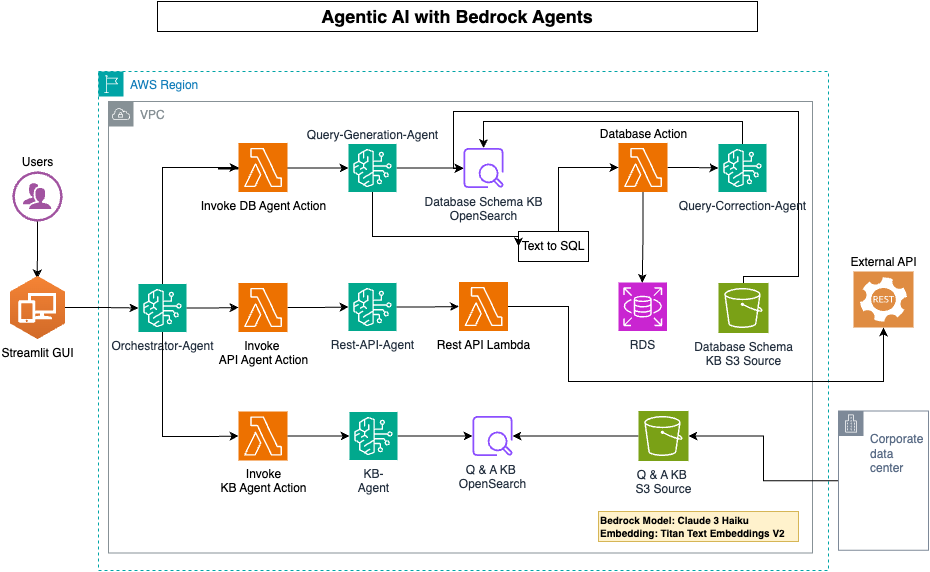

The diagram above was exported from draw.io. Its source (the exported page's mxGraphModel, read from the mxfile embedded in the PNG):
<mxGraphModel dx="1804" dy="2241" grid="1" gridSize="10" guides="1" tooltips="1" connect="1" arrows="1" fold="1" page="1" pageScale="1" pageWidth="850" pageHeight="1100" background="none" math="0" shadow="0">
  <root>
    <mxCell id="0" />
    <mxCell id="1" parent="0" />
    <mxCell id="mIhtb_WAByD7dWI37VxC-13" value="AWS Region" style="points=[[0,0],[0.25,0],[0.5,0],[0.75,0],[1,0],[1,0.25],[1,0.5],[1,0.75],[1,1],[0.75,1],[0.5,1],[0.25,1],[0,1],[0,0.75],[0,0.5],[0,0.25]];outlineConnect=0;gradientColor=none;html=1;whiteSpace=wrap;fontSize=12;fontStyle=0;container=0;pointerEvents=0;collapsible=0;recursiveResize=0;shape=mxgraph.aws4.group;grIcon=mxgraph.aws4.group_region;strokeColor=#00A4A6;fillColor=none;verticalAlign=top;align=left;spacingLeft=30;fontColor=#147EBA;dashed=1;" parent="1" vertex="1">
      <mxGeometry y="100" width="730" height="499" as="geometry" />
    </mxCell>
    <mxCell id="mIhtb_WAByD7dWI37VxC-51" value="&lt;b&gt;&lt;font style=&quot;font-size: 18px;&quot;&gt;Agentic AI with Bedrock Agents&lt;/font&gt;&lt;/b&gt;" style="rounded=0;whiteSpace=wrap;html=1;" parent="1" vertex="1">
      <mxGeometry x="59" y="30" width="600" height="30" as="geometry" />
    </mxCell>
    <mxCell id="mIhtb_WAByD7dWI37VxC-10" value="Users" style="verticalLabelPosition=top;sketch=0;html=1;fillColor=#A153A0;strokeColor=#ffffff;verticalAlign=bottom;align=center;points=[[0,0.5,0],[0.125,0.25,0],[0.25,0,0],[0.5,0,0],[0.75,0,0],[0.875,0.25,0],[1,0.5,0],[0.875,0.75,0],[0.75,1,0],[0.5,1,0],[0.125,0.75,0]];pointerEvents=1;shape=mxgraph.cisco_safe.compositeIcon;bgIcon=ellipse;resIcon=mxgraph.cisco_safe.design.users;labelPosition=center;" parent="1" vertex="1">
      <mxGeometry x="-86" y="200" width="50" height="50" as="geometry" />
    </mxCell>
    <mxCell id="3" style="edgeStyle=none;html=1;exitX=0.5;exitY=1;exitDx=0;exitDy=0;exitPerimeter=0;" parent="1" source="mIhtb_WAByD7dWI37VxC-10" edge="1">
      <mxGeometry relative="1" as="geometry">
        <mxPoint x="-2" y="185" as="sourcePoint" />
        <mxPoint x="-61.17706349206355" y="307" as="targetPoint" />
      </mxGeometry>
    </mxCell>
    <mxCell id="mIhtb_WAByD7dWI37VxC-12" value="VPC" style="sketch=0;outlineConnect=0;gradientColor=none;html=1;whiteSpace=wrap;fontSize=12;fontStyle=0;shape=mxgraph.aws4.group;grIcon=mxgraph.aws4.group_vpc;strokeColor=#879196;fillColor=none;verticalAlign=top;align=left;spacingLeft=30;fontColor=#879196;dashed=0;" parent="1" vertex="1">
      <mxGeometry x="10" y="130" width="704" height="451.5" as="geometry" />
    </mxCell>
    <mxCell id="mIhtb_WAByD7dWI37VxC-45" value="Text to SQL" style="rounded=0;whiteSpace=wrap;html=1;" parent="1" vertex="1">
      <mxGeometry x="420" y="260" width="70" height="30" as="geometry" />
    </mxCell>
    <mxCell id="_DLhRzLqX7Xbt8yUZtbc-25" style="edgeStyle=orthogonalEdgeStyle;rounded=0;orthogonalLoop=1;jettySize=auto;html=1;exitX=1;exitY=0.5;exitDx=0;exitDy=0;exitPerimeter=0;" parent="1" source="4" target="_DLhRzLqX7Xbt8yUZtbc-13" edge="1">
      <mxGeometry relative="1" as="geometry" />
    </mxCell>
    <mxCell id="62X7Fw03NBtU8NxYTAc2-26" style="edgeStyle=orthogonalEdgeStyle;rounded=0;orthogonalLoop=1;jettySize=auto;html=1;entryX=0;entryY=0.5;entryDx=0;entryDy=0;exitX=0.5;exitY=1;exitDx=0;exitDy=0;exitPerimeter=0;" parent="1" source="4" target="mIhtb_WAByD7dWI37VxC-45" edge="1">
      <mxGeometry relative="1" as="geometry">
        <Array as="points">
          <mxPoint x="274" y="265" />
        </Array>
      </mxGeometry>
    </mxCell>
    <mxCell id="4" value="Query-Generation-Agent" style="sketch=0;points=[[0,0,0],[0.25,0,0],[0.5,0,0],[0.75,0,0],[1,0,0],[0,1,0],[0.25,1,0],[0.5,1,0],[0.75,1,0],[1,1,0],[0,0.25,0],[0,0.5,0],[0,0.75,0],[1,0.25,0],[1,0.5,0],[1,0.75,0]];outlineConnect=0;fontColor=#232F3E;fillColor=#01A88D;strokeColor=#ffffff;dashed=0;verticalLabelPosition=top;verticalAlign=bottom;align=center;html=1;fontSize=12;fontStyle=0;aspect=fixed;shape=mxgraph.aws4.resourceIcon;resIcon=mxgraph.aws4.bedrock;labelPosition=center;" parent="1" vertex="1">
      <mxGeometry x="250" y="172.5" width="48" height="48" as="geometry" />
    </mxCell>
    <mxCell id="_DLhRzLqX7Xbt8yUZtbc-29" style="edgeStyle=orthogonalEdgeStyle;rounded=0;orthogonalLoop=1;jettySize=auto;html=1;exitX=0.5;exitY=0;exitDx=0;exitDy=0;exitPerimeter=0;" parent="1" source="_DLhRzLqX7Xbt8yUZtbc-12" target="_DLhRzLqX7Xbt8yUZtbc-13" edge="1">
      <mxGeometry relative="1" as="geometry">
        <mxPoint x="646" y="120.5" as="sourcePoint" />
        <mxPoint x="366" y="130.5" as="targetPoint" />
        <Array as="points">
          <mxPoint x="645" y="305" />
          <mxPoint x="700" y="305" />
          <mxPoint x="700" y="140" />
          <mxPoint x="355" y="140" />
          <mxPoint x="355" y="197" />
        </Array>
      </mxGeometry>
    </mxCell>
    <mxCell id="_DLhRzLqX7Xbt8yUZtbc-13" value="Database Schema KB&lt;div&gt;OpenSearch&lt;/div&gt;" style="sketch=0;outlineConnect=0;fontColor=#232F3E;gradientColor=none;fillColor=#8C4FFF;strokeColor=none;dashed=0;verticalLabelPosition=bottom;verticalAlign=top;align=center;html=1;fontSize=12;fontStyle=0;aspect=fixed;pointerEvents=1;shape=mxgraph.aws4.opensearch_service_data_node;" parent="1" vertex="1">
      <mxGeometry x="365" y="176.5" width="40" height="40" as="geometry" />
    </mxCell>
    <mxCell id="_DLhRzLqX7Xbt8yUZtbc-30" style="edgeStyle=orthogonalEdgeStyle;rounded=0;orthogonalLoop=1;jettySize=auto;html=1;exitX=1;exitY=0.5;exitDx=0;exitDy=0;exitPerimeter=0;" parent="1" source="_DLhRzLqX7Xbt8yUZtbc-18" target="_DLhRzLqX7Xbt8yUZtbc-28" edge="1">
      <mxGeometry relative="1" as="geometry" />
    </mxCell>
    <mxCell id="_DLhRzLqX7Xbt8yUZtbc-18" value="&lt;span style=&quot;color: rgb(0, 0, 0);&quot;&gt;Database Action&lt;/span&gt;" style="sketch=0;points=[[0,0,0],[0.25,0,0],[0.5,0,0],[0.75,0,0],[1,0,0],[0,1,0],[0.25,1,0],[0.5,1,0],[0.75,1,0],[1,1,0],[0,0.25,0],[0,0.5,0],[0,0.75,0],[1,0.25,0],[1,0.5,0],[1,0.75,0]];outlineConnect=0;fontColor=#232F3E;fillColor=#ED7100;strokeColor=#ffffff;dashed=0;verticalLabelPosition=top;verticalAlign=bottom;align=center;html=1;fontSize=12;fontStyle=0;aspect=fixed;shape=mxgraph.aws4.resourceIcon;resIcon=mxgraph.aws4.lambda;labelPosition=center;" parent="1" vertex="1">
      <mxGeometry x="520" y="171.5" width="49" height="49" as="geometry" />
    </mxCell>
    <mxCell id="_DLhRzLqX7Xbt8yUZtbc-28" value="Query-&lt;span style=&quot;background-color: initial;&quot;&gt;Correction-&lt;/span&gt;&lt;span style=&quot;background-color: initial;&quot;&gt;Agent&lt;/span&gt;" style="sketch=0;points=[[0,0,0],[0.25,0,0],[0.5,0,0],[0.75,0,0],[1,0,0],[0,1,0],[0.25,1,0],[0.5,1,0],[0.75,1,0],[1,1,0],[0,0.25,0],[0,0.5,0],[0,0.75,0],[1,0.25,0],[1,0.5,0],[1,0.75,0]];outlineConnect=0;fontColor=#232F3E;fillColor=#01A88D;strokeColor=#ffffff;dashed=0;verticalLabelPosition=bottom;verticalAlign=top;align=center;html=1;fontSize=12;fontStyle=0;aspect=fixed;shape=mxgraph.aws4.resourceIcon;resIcon=mxgraph.aws4.bedrock;" parent="1" vertex="1">
      <mxGeometry x="620" y="172.5" width="48" height="48" as="geometry" />
    </mxCell>
    <mxCell id="_DLhRzLqX7Xbt8yUZtbc-33" style="edgeStyle=orthogonalEdgeStyle;rounded=0;orthogonalLoop=1;jettySize=auto;html=1;" parent="1" source="_DLhRzLqX7Xbt8yUZtbc-28" target="_DLhRzLqX7Xbt8yUZtbc-13" edge="1">
      <mxGeometry relative="1" as="geometry">
        <Array as="points">
          <mxPoint x="644" y="150" />
          <mxPoint x="385" y="150" />
        </Array>
      </mxGeometry>
    </mxCell>
    <mxCell id="_DLhRzLqX7Xbt8yUZtbc-36" style="edgeStyle=orthogonalEdgeStyle;rounded=0;orthogonalLoop=1;jettySize=auto;html=1;exitX=0.5;exitY=1;exitDx=0;exitDy=0;exitPerimeter=0;entryX=0.5;entryY=0;entryDx=0;entryDy=0;entryPerimeter=0;" parent="1" source="_DLhRzLqX7Xbt8yUZtbc-18" edge="1">
      <mxGeometry relative="1" as="geometry">
        <mxPoint x="543.7500000000005" y="311.5" as="targetPoint" />
      </mxGeometry>
    </mxCell>
    <mxCell id="_DLhRzLqX7Xbt8yUZtbc-21" style="edgeStyle=orthogonalEdgeStyle;rounded=0;orthogonalLoop=1;jettySize=auto;html=1;" parent="1" source="mIhtb_WAByD7dWI37VxC-14" target="_DLhRzLqX7Xbt8yUZtbc-11" edge="1">
      <mxGeometry relative="1" as="geometry" />
    </mxCell>
    <mxCell id="mIhtb_WAByD7dWI37VxC-14" value="Q &amp;amp; A KB&amp;nbsp;&lt;div&gt;S3 Source&lt;/div&gt;" style="sketch=0;points=[[0,0,0],[0.25,0,0],[0.5,0,0],[0.75,0,0],[1,0,0],[0,1,0],[0.25,1,0],[0.5,1,0],[0.75,1,0],[1,1,0],[0,0.25,0],[0,0.5,0],[0,0.75,0],[1,0.25,0],[1,0.5,0],[1,0.75,0]];outlineConnect=0;fontColor=#232F3E;fillColor=#7AA116;strokeColor=#ffffff;dashed=0;verticalLabelPosition=bottom;verticalAlign=top;align=center;html=1;fontSize=12;fontStyle=0;aspect=fixed;shape=mxgraph.aws4.resourceIcon;resIcon=mxgraph.aws4.s3;" parent="1" vertex="1">
      <mxGeometry x="540" y="439.5" width="50" height="50" as="geometry" />
    </mxCell>
    <mxCell id="mIhtb_WAByD7dWI37VxC-17" value="RDS" style="sketch=0;points=[[0,0,0],[0.25,0,0],[0.5,0,0],[0.75,0,0],[1,0,0],[0,1,0],[0.25,1,0],[0.5,1,0],[0.75,1,0],[1,1,0],[0,0.25,0],[0,0.5,0],[0,0.75,0],[1,0.25,0],[1,0.5,0],[1,0.75,0]];outlineConnect=0;fontColor=#232F3E;fillColor=#C925D1;strokeColor=#ffffff;dashed=0;verticalLabelPosition=bottom;verticalAlign=top;align=center;html=1;fontSize=12;fontStyle=0;aspect=fixed;shape=mxgraph.aws4.resourceIcon;resIcon=mxgraph.aws4.rds;" parent="1" vertex="1">
      <mxGeometry x="520" y="311" width="48.5" height="48.5" as="geometry" />
    </mxCell>
    <mxCell id="mIhtb_WAByD7dWI37VxC-57" value="&lt;h5&gt;Bedrock Model: Claude 3 Haiku&lt;font size=&quot;1&quot;&gt;&lt;br&gt;&lt;/font&gt;&lt;span style=&quot;background-color: initial;&quot;&gt;&lt;font style=&quot;font-size: 10px;&quot;&gt;Embedding:&amp;nbsp;&lt;/font&gt;&lt;/span&gt;&lt;span style=&quot;background-color: initial; font-size: 10px;&quot;&gt;Titan Text Embeddings V2&lt;/span&gt;&lt;/h5&gt;" style="text;html=1;align=left;verticalAlign=middle;whiteSpace=wrap;rounded=0;strokeColor=#d6b656;fillColor=#fff2cc;" parent="1" vertex="1">
      <mxGeometry x="500" y="540" width="200" height="30" as="geometry" />
    </mxCell>
    <mxCell id="5" value="Rest-API-Agent" style="sketch=0;points=[[0,0,0],[0.25,0,0],[0.5,0,0],[0.75,0,0],[1,0,0],[0,1,0],[0.25,1,0],[0.5,1,0],[0.75,1,0],[1,1,0],[0,0.25,0],[0,0.5,0],[0,0.75,0],[1,0.25,0],[1,0.5,0],[1,0.75,0]];outlineConnect=0;fontColor=#232F3E;fillColor=#01A88D;strokeColor=#ffffff;dashed=0;verticalLabelPosition=bottom;verticalAlign=top;align=center;html=1;fontSize=12;fontStyle=0;aspect=fixed;shape=mxgraph.aws4.resourceIcon;resIcon=mxgraph.aws4.bedrock;" parent="1" vertex="1">
      <mxGeometry x="250" y="311.5" width="48" height="48" as="geometry" />
    </mxCell>
    <mxCell id="_DLhRzLqX7Xbt8yUZtbc-16" style="edgeStyle=orthogonalEdgeStyle;rounded=0;orthogonalLoop=1;jettySize=auto;html=1;exitX=1;exitY=0.5;exitDx=0;exitDy=0;exitPerimeter=0;" parent="1" source="6" target="_DLhRzLqX7Xbt8yUZtbc-11" edge="1">
      <mxGeometry relative="1" as="geometry" />
    </mxCell>
    <mxCell id="6" value="KB-&lt;div&gt;Agent&lt;/div&gt;" style="sketch=0;points=[[0,0,0],[0.25,0,0],[0.5,0,0],[0.75,0,0],[1,0,0],[0,1,0],[0.25,1,0],[0.5,1,0],[0.75,1,0],[1,1,0],[0,0.25,0],[0,0.5,0],[0,0.75,0],[1,0.25,0],[1,0.5,0],[1,0.75,0]];outlineConnect=0;fontColor=#232F3E;fillColor=#01A88D;strokeColor=#ffffff;dashed=0;verticalLabelPosition=bottom;verticalAlign=top;align=center;html=1;fontSize=12;fontStyle=0;aspect=fixed;shape=mxgraph.aws4.resourceIcon;resIcon=mxgraph.aws4.bedrock;" parent="1" vertex="1">
      <mxGeometry x="251" y="440.5" width="48" height="48" as="geometry" />
    </mxCell>
    <mxCell id="_DLhRzLqX7Xbt8yUZtbc-11" value="Q &amp;amp; A KB&amp;nbsp;&lt;div&gt;OpenSearch&lt;/div&gt;" style="sketch=0;outlineConnect=0;fontColor=#232F3E;gradientColor=none;fillColor=#8C4FFF;strokeColor=none;dashed=0;verticalLabelPosition=bottom;verticalAlign=top;align=center;html=1;fontSize=12;fontStyle=0;aspect=fixed;pointerEvents=1;shape=mxgraph.aws4.opensearch_service_data_node;" parent="1" vertex="1">
      <mxGeometry x="374" y="444.5" width="40" height="40" as="geometry" />
    </mxCell>
    <mxCell id="_DLhRzLqX7Xbt8yUZtbc-12" value="Database Schema&lt;div&gt;KB&amp;nbsp;&lt;span style=&quot;background-color: initial;&quot;&gt;S3 Source&lt;/span&gt;&lt;/div&gt;" style="sketch=0;points=[[0,0,0],[0.25,0,0],[0.5,0,0],[0.75,0,0],[1,0,0],[0,1,0],[0.25,1,0],[0.5,1,0],[0.75,1,0],[1,1,0],[0,0.25,0],[0,0.5,0],[0,0.75,0],[1,0.25,0],[1,0.5,0],[1,0.75,0]];outlineConnect=0;fontColor=#232F3E;fillColor=#7AA116;strokeColor=#ffffff;dashed=0;verticalLabelPosition=bottom;verticalAlign=top;align=center;html=1;fontSize=12;fontStyle=0;aspect=fixed;shape=mxgraph.aws4.resourceIcon;resIcon=mxgraph.aws4.s3;" parent="1" vertex="1">
      <mxGeometry x="620" y="311.5" width="50" height="50" as="geometry" />
    </mxCell>
    <mxCell id="PNLJHfurZxHp6mNEIcw_-7" style="edgeStyle=orthogonalEdgeStyle;rounded=0;orthogonalLoop=1;jettySize=auto;html=1;exitX=1;exitY=0.5;exitDx=0;exitDy=0;exitPerimeter=0;" parent="1" source="_DLhRzLqX7Xbt8yUZtbc-19" target="PNLJHfurZxHp6mNEIcw_-6" edge="1">
      <mxGeometry relative="1" as="geometry">
        <Array as="points">
          <mxPoint x="470" y="335" />
          <mxPoint x="470" y="410" />
          <mxPoint x="785" y="410" />
        </Array>
      </mxGeometry>
    </mxCell>
    <mxCell id="_DLhRzLqX7Xbt8yUZtbc-19" value="&lt;span style=&quot;color: rgb(0, 0, 0);&quot;&gt;Rest API Lambda&lt;/span&gt;" style="sketch=0;points=[[0,0,0],[0.25,0,0],[0.5,0,0],[0.75,0,0],[1,0,0],[0,1,0],[0.25,1,0],[0.5,1,0],[0.75,1,0],[1,1,0],[0,0.25,0],[0,0.5,0],[0,0.75,0],[1,0.25,0],[1,0.5,0],[1,0.75,0]];outlineConnect=0;fontColor=#232F3E;fillColor=#ED7100;strokeColor=#ffffff;dashed=0;verticalLabelPosition=bottom;verticalAlign=top;align=center;html=1;fontSize=12;fontStyle=0;aspect=fixed;shape=mxgraph.aws4.resourceIcon;resIcon=mxgraph.aws4.lambda;" parent="1" vertex="1">
      <mxGeometry x="360.5" y="310.5" width="49" height="49" as="geometry" />
    </mxCell>
    <mxCell id="_DLhRzLqX7Xbt8yUZtbc-34" style="edgeStyle=orthogonalEdgeStyle;rounded=0;orthogonalLoop=1;jettySize=auto;html=1;exitX=1;exitY=0.5;exitDx=0;exitDy=0;exitPerimeter=0;entryX=0;entryY=0.5;entryDx=0;entryDy=0;entryPerimeter=0;" parent="1" source="5" target="_DLhRzLqX7Xbt8yUZtbc-19" edge="1">
      <mxGeometry relative="1" as="geometry" />
    </mxCell>
    <mxCell id="_DLhRzLqX7Xbt8yUZtbc-22" style="edgeStyle=orthogonalEdgeStyle;rounded=0;orthogonalLoop=1;jettySize=auto;html=1;" parent="1" source="mIhtb_WAByD7dWI37VxC-39" target="mIhtb_WAByD7dWI37VxC-14" edge="1">
      <mxGeometry relative="1" as="geometry" />
    </mxCell>
    <mxCell id="mIhtb_WAByD7dWI37VxC-39" value="&lt;div&gt;&lt;br&gt;&lt;/div&gt;&lt;div&gt;&lt;span style=&quot;background-color: initial;&quot;&gt;Corporate data center&lt;/span&gt;&lt;br&gt;&lt;/div&gt;" style="points=[[0,0],[0.25,0],[0.5,0],[0.75,0],[1,0],[1,0.25],[1,0.5],[1,0.75],[1,1],[0.75,1],[0.5,1],[0.25,1],[0,1],[0,0.75],[0,0.5],[0,0.25]];outlineConnect=0;gradientColor=none;html=1;whiteSpace=wrap;fontSize=12;fontStyle=0;container=1;pointerEvents=0;collapsible=0;recursiveResize=0;shape=mxgraph.aws4.group;grIcon=mxgraph.aws4.group_corporate_data_center;strokeColor=#7D8998;fillColor=none;verticalAlign=top;align=left;spacingLeft=30;fontColor=#5A6C86;dashed=0;" parent="1" vertex="1">
      <mxGeometry x="740" y="439.5" width="90" height="139.37" as="geometry" />
    </mxCell>
    <mxCell id="62X7Fw03NBtU8NxYTAc2-6" value="Orchestrator-Agent" style="sketch=0;points=[[0,0,0],[0.25,0,0],[0.5,0,0],[0.75,0,0],[1,0,0],[0,1,0],[0.25,1,0],[0.5,1,0],[0.75,1,0],[1,1,0],[0,0.25,0],[0,0.5,0],[0,0.75,0],[1,0.25,0],[1,0.5,0],[1,0.75,0]];outlineConnect=0;fontColor=#232F3E;fillColor=#01A88D;strokeColor=#ffffff;dashed=0;verticalLabelPosition=bottom;verticalAlign=top;align=center;html=1;fontSize=12;fontStyle=0;aspect=fixed;shape=mxgraph.aws4.resourceIcon;resIcon=mxgraph.aws4.bedrock;" parent="1" vertex="1">
      <mxGeometry x="40" y="312.5" width="48" height="48" as="geometry" />
    </mxCell>
    <mxCell id="62X7Fw03NBtU8NxYTAc2-15" style="edgeStyle=orthogonalEdgeStyle;rounded=0;orthogonalLoop=1;jettySize=auto;html=1;exitX=1;exitY=0.5;exitDx=0;exitDy=0;exitPerimeter=0;" parent="1" source="62X7Fw03NBtU8NxYTAc2-29" target="62X7Fw03NBtU8NxYTAc2-6" edge="1">
      <mxGeometry relative="1" as="geometry">
        <mxPoint x="-32.45999999999981" y="336" as="sourcePoint" />
      </mxGeometry>
    </mxCell>
    <mxCell id="62X7Fw03NBtU8NxYTAc2-12" style="edgeStyle=orthogonalEdgeStyle;rounded=0;orthogonalLoop=1;jettySize=auto;html=1;entryX=0;entryY=0.5;entryDx=0;entryDy=0;entryPerimeter=0;" parent="1" source="62X7Fw03NBtU8NxYTAc2-16" target="4" edge="1">
      <mxGeometry relative="1" as="geometry">
        <Array as="points">
          <mxPoint x="120" y="197.5" />
        </Array>
      </mxGeometry>
    </mxCell>
    <mxCell id="62X7Fw03NBtU8NxYTAc2-14" style="edgeStyle=orthogonalEdgeStyle;rounded=0;orthogonalLoop=1;jettySize=auto;html=1;entryX=0;entryY=0.5;entryDx=0;entryDy=0;entryPerimeter=0;" parent="1" source="62X7Fw03NBtU8NxYTAc2-18" target="5" edge="1">
      <mxGeometry relative="1" as="geometry" />
    </mxCell>
    <mxCell id="62X7Fw03NBtU8NxYTAc2-16" value="&lt;span style=&quot;color: rgb(0, 0, 0);&quot;&gt;Invoke DB A&lt;/span&gt;&lt;span style=&quot;color: rgb(0, 0, 0); background-color: initial;&quot;&gt;gent Action&lt;/span&gt;" style="sketch=0;points=[[0,0,0],[0.25,0,0],[0.5,0,0],[0.75,0,0],[1,0,0],[0,1,0],[0.25,1,0],[0.5,1,0],[0.75,1,0],[1,1,0],[0,0.25,0],[0,0.5,0],[0,0.75,0],[1,0.25,0],[1,0.5,0],[1,0.75,0]];outlineConnect=0;fontColor=#232F3E;fillColor=#ED7100;strokeColor=#ffffff;dashed=0;verticalLabelPosition=bottom;verticalAlign=top;align=center;html=1;fontSize=12;fontStyle=0;aspect=fixed;shape=mxgraph.aws4.resourceIcon;resIcon=mxgraph.aws4.lambda;" parent="1" vertex="1">
      <mxGeometry x="140" y="171.5" width="49" height="49" as="geometry" />
    </mxCell>
    <mxCell id="62X7Fw03NBtU8NxYTAc2-20" value="&lt;span style=&quot;color: rgb(0, 0, 0);&quot;&gt;Invoke&lt;/span&gt;&lt;div&gt;&lt;span style=&quot;color: rgb(0, 0, 0);&quot;&gt;KB Agent Action&lt;/span&gt;&lt;/div&gt;" style="sketch=0;points=[[0,0,0],[0.25,0,0],[0.5,0,0],[0.75,0,0],[1,0,0],[0,1,0],[0.25,1,0],[0.5,1,0],[0.75,1,0],[1,1,0],[0,0.25,0],[0,0.5,0],[0,0.75,0],[1,0.25,0],[1,0.5,0],[1,0.75,0]];outlineConnect=0;fontColor=#232F3E;fillColor=#ED7100;strokeColor=#ffffff;dashed=0;verticalLabelPosition=bottom;verticalAlign=top;align=center;html=1;fontSize=12;fontStyle=0;aspect=fixed;shape=mxgraph.aws4.resourceIcon;resIcon=mxgraph.aws4.lambda;" parent="1" vertex="1">
      <mxGeometry x="140" y="440" width="49" height="49" as="geometry" />
    </mxCell>
    <mxCell id="62X7Fw03NBtU8NxYTAc2-22" style="edgeStyle=orthogonalEdgeStyle;rounded=0;orthogonalLoop=1;jettySize=auto;html=1;exitX=0.5;exitY=0;exitDx=0;exitDy=0;exitPerimeter=0;entryX=0;entryY=0.5;entryDx=0;entryDy=0;entryPerimeter=0;" parent="1" source="62X7Fw03NBtU8NxYTAc2-6" target="62X7Fw03NBtU8NxYTAc2-16" edge="1">
      <mxGeometry relative="1" as="geometry" />
    </mxCell>
    <mxCell id="62X7Fw03NBtU8NxYTAc2-23" value="" style="edgeStyle=orthogonalEdgeStyle;rounded=0;orthogonalLoop=1;jettySize=auto;html=1;entryX=0;entryY=0.5;entryDx=0;entryDy=0;entryPerimeter=0;" parent="1" source="62X7Fw03NBtU8NxYTAc2-6" target="62X7Fw03NBtU8NxYTAc2-18" edge="1">
      <mxGeometry relative="1" as="geometry">
        <mxPoint x="88" y="337" as="sourcePoint" />
        <mxPoint x="216" y="337" as="targetPoint" />
      </mxGeometry>
    </mxCell>
    <mxCell id="62X7Fw03NBtU8NxYTAc2-18" value="&lt;span style=&quot;color: rgb(0, 0, 0);&quot;&gt;Invoke&amp;nbsp;&lt;/span&gt;&lt;div&gt;&lt;span style=&quot;color: rgb(0, 0, 0);&quot;&gt;API Agent Action&lt;/span&gt;&lt;/div&gt;" style="sketch=0;points=[[0,0,0],[0.25,0,0],[0.5,0,0],[0.75,0,0],[1,0,0],[0,1,0],[0.25,1,0],[0.5,1,0],[0.75,1,0],[1,1,0],[0,0.25,0],[0,0.5,0],[0,0.75,0],[1,0.25,0],[1,0.5,0],[1,0.75,0]];outlineConnect=0;fontColor=#232F3E;fillColor=#ED7100;strokeColor=#ffffff;dashed=0;verticalLabelPosition=bottom;verticalAlign=top;align=center;html=1;fontSize=12;fontStyle=0;aspect=fixed;shape=mxgraph.aws4.resourceIcon;resIcon=mxgraph.aws4.lambda;" parent="1" vertex="1">
      <mxGeometry x="140" y="311.5" width="49" height="49" as="geometry" />
    </mxCell>
    <mxCell id="62X7Fw03NBtU8NxYTAc2-24" style="edgeStyle=orthogonalEdgeStyle;rounded=0;orthogonalLoop=1;jettySize=auto;html=1;entryX=0;entryY=0.5;entryDx=0;entryDy=0;entryPerimeter=0;" parent="1" source="62X7Fw03NBtU8NxYTAc2-6" target="62X7Fw03NBtU8NxYTAc2-20" edge="1">
      <mxGeometry relative="1" as="geometry">
        <Array as="points">
          <mxPoint x="64" y="465" />
          <mxPoint x="114" y="465" />
        </Array>
      </mxGeometry>
    </mxCell>
    <mxCell id="62X7Fw03NBtU8NxYTAc2-25" style="edgeStyle=orthogonalEdgeStyle;rounded=0;orthogonalLoop=1;jettySize=auto;html=1;entryX=0;entryY=0.5;entryDx=0;entryDy=0;entryPerimeter=0;" parent="1" source="62X7Fw03NBtU8NxYTAc2-20" target="6" edge="1">
      <mxGeometry relative="1" as="geometry" />
    </mxCell>
    <mxCell id="62X7Fw03NBtU8NxYTAc2-28" style="edgeStyle=orthogonalEdgeStyle;rounded=0;orthogonalLoop=1;jettySize=auto;html=1;entryX=0;entryY=0.5;entryDx=0;entryDy=0;entryPerimeter=0;" parent="1" source="mIhtb_WAByD7dWI37VxC-45" target="_DLhRzLqX7Xbt8yUZtbc-18" edge="1">
      <mxGeometry relative="1" as="geometry">
        <Array as="points">
          <mxPoint x="460" y="196" />
        </Array>
      </mxGeometry>
    </mxCell>
    <mxCell id="62X7Fw03NBtU8NxYTAc2-29" value="Streamlit GUI" style="outlineConnect=0;dashed=0;verticalLabelPosition=bottom;verticalAlign=top;align=center;html=1;shape=mxgraph.aws3.workspaces;fillColor=#D16A28;gradientColor=#F58435;gradientDirection=north;" parent="1" vertex="1">
      <mxGeometry x="-88.61" y="304.38" width="55.22" height="63.25" as="geometry" />
    </mxCell>
    <mxCell id="PNLJHfurZxHp6mNEIcw_-6" value="External API" style="sketch=0;pointerEvents=1;shadow=0;dashed=0;html=1;strokeColor=none;fillColor=#DF8C42;labelPosition=center;verticalLabelPosition=top;verticalAlign=bottom;align=center;outlineConnect=0;shape=mxgraph.veeam2.restful_api;" parent="1" vertex="1">
      <mxGeometry x="755" y="300" width="60" height="56" as="geometry" />
    </mxCell>
  </root>
</mxGraphModel>